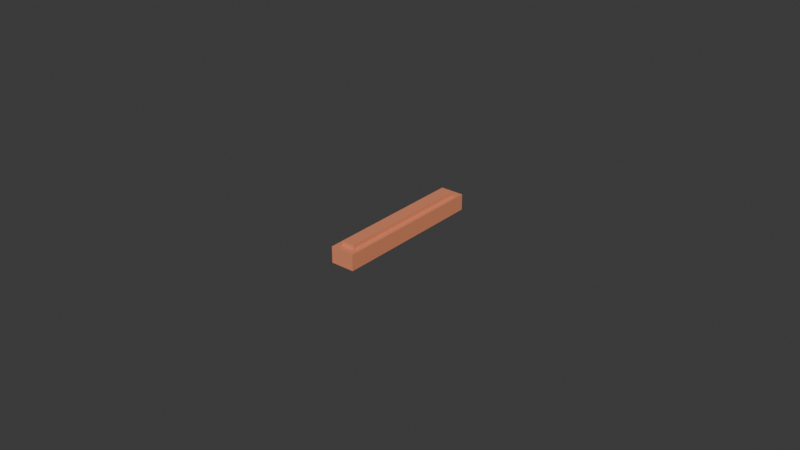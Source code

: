 # Source: Yamaha-TRI-Z-Headlight-Rubber-Grommet-V1.blend  (saved by Blender 4.4.32; exported with 4.5.12 LTS)
import bpy
from mathutils import Matrix  # noqa: F401  (used for matrix-valued properties, if any)

bpy.ops.wm.read_factory_settings(use_empty=True)
scene = bpy.context.scene
scene.name = 'Scene'

# ---- collections
col_mesh = bpy.data.collections.new('Mesh'); scene.collection.children.link(col_mesh)
col_modifiers = bpy.data.collections.new('Modifiers'); scene.collection.children.link(col_modifiers)

# ---- materials (node trees are filled in below, after node groups)
mat_grommet = bpy.data.materials.new('Grommet')

# ---- material node trees
mat_grommet.use_nodes = True; mat_grommet.node_tree.nodes.clear()
_N = mat_grommet.node_tree.nodes; _L = mat_grommet.node_tree.links
n0 = _N.new('ShaderNodeBsdfPrincipled'); n0.name = 'Principled BSDF'; n0.location = (10, 300)
n0.inputs[0].default_value = (0.8003, 0.2713, 0.1421, 1.0)
n1 = _N.new('ShaderNodeOutputMaterial'); n1.name = 'Material Output'; n1.location = (300, 300)
_L.new(n0.outputs[0], n1.inputs[0])
n1.is_active_output = True

# ---- world
world_world = bpy.data.worlds.new('World'); scene.world = world_world
world_world.use_nodes = True; world_world.node_tree.nodes.clear()
_N = world_world.node_tree.nodes; _L = world_world.node_tree.links
n0 = _N.new('ShaderNodeOutputWorld'); n0.name = 'World Output'; n0.location = (300, 300)
n1 = _N.new('ShaderNodeBackground'); n1.name = 'Background'; n1.location = (10, 300)
n1.inputs[0].default_value = (0.05088, 0.05088, 0.05088, 1.0)
_L.new(n1.outputs[0], n0.inputs[0])
n0.is_active_output = True
world_world.color = (0.05088, 0.05088, 0.05088)
world_world.sun_shadow_jitter_overblur = 0.0

# ---- meshes
me_rubber_grommet = bpy.data.meshes.new('Rubber Grommet')
me_rubber_grommet.from_pydata([(-0.003825, -0.025, 0.0), (-0.003825, -0.025, 0.00515), (-0.003825, 0.025, 0.0), (-0.003825, 0.025, 0.00515), (0.003825, -0.025, 0.0), (0.003825, -0.025, 0.00515), (0.003825, 0.025, 0.0), (0.003825, 0.025, 0.00515)], [], [(0, 1, 3, 2), (2, 3, 7, 6), (6, 7, 5, 4), (4, 5, 1, 0), (2, 6, 4, 0), (7, 3, 1, 5)])
_uv = me_rubber_grommet.uv_layers.new(name='UVMap')
_uv.uv.foreach_set('vector', [0.375, 0.0, 0.625, 0.0, 0.625, 0.25, 0.375, 0.25, 0.375, 0.25, 0.625, 0.25, 0.625, 0.5, 0.375, 0.5, 0.375, 0.5, 0.625, 0.5, 0.625, 0.75, 0.375, 0.75, 0.375, 0.75, 0.625, 0.75, 0.625, 1.0, 0.375, 1.0, 0.125, 0.5, 0.375, 0.5, 0.375, 0.75, 0.125, 0.75, 0.625, 0.5, 0.875, 0.5, 0.875, 0.75, 0.625, 0.75])
me_rubber_grommet.materials.append(mat_grommet)
me_rubber_grommet.update()
me_pocket_cutter = bpy.data.meshes.new('Pocket Cutter')
me_pocket_cutter.from_pydata([(-0.0021, 0.02313, -0.0035), (0.0021, 0.02313, -0.0035), (-0.0021, 0.02313, -0.0013), (0.0021, 0.02313, -0.0013), (-0.0021, 0.02253, -0.0035), (-0.0021, 0.02253, 1.944e-10), (0.0021, 0.02253, -0.0035), (0.0021, 0.02252, -2.713e-10), (-0.0021, 0.02252, 0.001351), (0.0021, 0.02252, 0.001351), (0.0021, 0.02252, -0.0013), (-0.0021, 0.02253, -0.0013), (-0.0021, 1.118e-08, 1.944e-10), (0.0021, -1.863e-09, -0.0035), (-0.0021, -7.451e-09, 0.001351), (-0.0021, 1.49e-08, -0.0013), (-0.0021, -3.725e-09, -0.0035), (0.0021, -3.725e-09, -2.713e-10), (0.0021, -3.725e-09, 0.001351), (0.0021, -3.725e-09, -0.0013)], [], [(9, 7, 5, 8), (10, 3, 2, 11), (0, 2, 3, 1), (4, 11, 2, 0), (16, 15, 11, 4), (1, 3, 10, 6), (17, 7, 9, 18), (0, 1, 6, 4), (15, 12, 5, 11), (11, 5, 7, 10), (10, 7, 17, 19), (4, 6, 13, 16), (5, 12, 14, 8), (9, 8, 14, 18), (6, 10, 19, 13)])
_uv = me_pocket_cutter.uv_layers.new(name='UVMap')
_uv.uv.foreach_set('vector', [0.625, 0.508, 0.625, 0.508, 0.625, 0.242, 0.875, 0.508, 0.5, 0.508, 0.5, 0.5, 0.5, 0.25, 0.5, 0.242, 0.375, 0.25, 0.5, 0.25, 0.5, 0.5, 0.375, 0.5, 0.375, 0.242, 0.5, 0.242, 0.5, 0.25, 0.375, 0.25, 0.375, 0.1267, 0.5, 0.1267, 0.5, 0.242, 0.375, 0.242, 0.375, 0.5, 0.5, 0.5, 0.5, 0.508, 0.375, 0.508, 0.625, 0.6233, 0.625, 0.508, 0.625, 0.508, 0.625, 0.6233, 0.125, 0.5, 0.375, 0.5, 0.375, 0.508, 0.125, 0.508, 0.5, 0.1267, 0.625, 0.1267, 0.625, 0.242, 0.5, 0.242, 0.5, 0.242, 0.625, 0.242, 0.625, 0.508, 0.5, 0.508, 0.5, 0.508, 0.625, 0.508, 0.625, 0.6233, 0.5, 0.6233, 0.125, 0.508, 0.375, 0.508, 0.375, 0.6233, 0.125, 0.6233, 0.625, 0.242, 0.625, 0.1267, 0.625, 0.1267, 0.625, 0.242, 0.625, 0.508, 0.875, 0.508, 0.875, 0.6233, 0.625, 0.6233, 0.375, 0.508, 0.5, 0.508, 0.5, 0.6233, 0.375, 0.6233])
me_pocket_cutter.materials.append(mat_grommet)
me_pocket_cutter.update()

# ---- objects
ob_rubber_grommet = bpy.data.objects.new('Rubber Grommet', me_rubber_grommet)
ob_pocket_cutter = bpy.data.objects.new('Pocket Cutter', me_pocket_cutter)

# ---- transforms, parenting, visibility, modifiers, constraints
ob_rubber_grommet.location = (0.0, 0.0, 0.0)
_m = ob_rubber_grommet.modifiers.new('Boolean', 'BOOLEAN')
_m.object = ob_pocket_cutter
_m = ob_rubber_grommet.modifiers.new('Bevel', 'BEVEL')
_m.width = 0.0015
_m.width_pct = 0.0015
_m.segments = 5
_m.limit_method = 'WEIGHT'
_m.vertex_group = 'Bevel Group Bottom'
_m.offset_type = 'WIDTH'
ob_pocket_cutter.location = (0.0, 0.0, 0.00515)
_m = ob_pocket_cutter.modifiers.new('Mirror', 'MIRROR')
_m.use_axis = (False, True, False)

# ---- collection membership
col_mesh.objects.link(ob_rubber_grommet)
col_modifiers.objects.link(ob_pocket_cutter)

# ---- scene / render settings (as saved in the file)
scene.frame_start = 1; scene.frame_end = 250; scene.frame_set(1)
scene.render.engine = 'BLENDER_EEVEE_NEXT'
bpy.context.view_layer.update()

# ---- added for rendering (the .blend has no active camera and no usable light): camera, sun
cam_auto = bpy.data.cameras.new('AutoCamera')
cam_auto.lens = 50.0
cam_auto.sensor_width = 36.0
cam_auto.clip_end = 1000.0
ob_auto_camera = bpy.data.objects.new('AutoCamera', cam_auto)
scene.collection.objects.link(ob_auto_camera)
ob_auto_camera.location = (0.185045, -0.222054, 0.151286)
ob_auto_camera.rotation_euler = (1.09748, -7.21219e-08, 0.694738)
scene.camera = ob_auto_camera
light_auto_sun = bpy.data.lights.new('AutoSun', 'SUN')
light_auto_sun.energy = 3.0
light_auto_sun.angle = 0.0523599
ob_auto_sun = bpy.data.objects.new('AutoSun', light_auto_sun)
scene.collection.objects.link(ob_auto_sun)
ob_auto_sun.rotation_euler = (0.872665, 0.174533, 0.523599)
bpy.context.view_layer.update()
